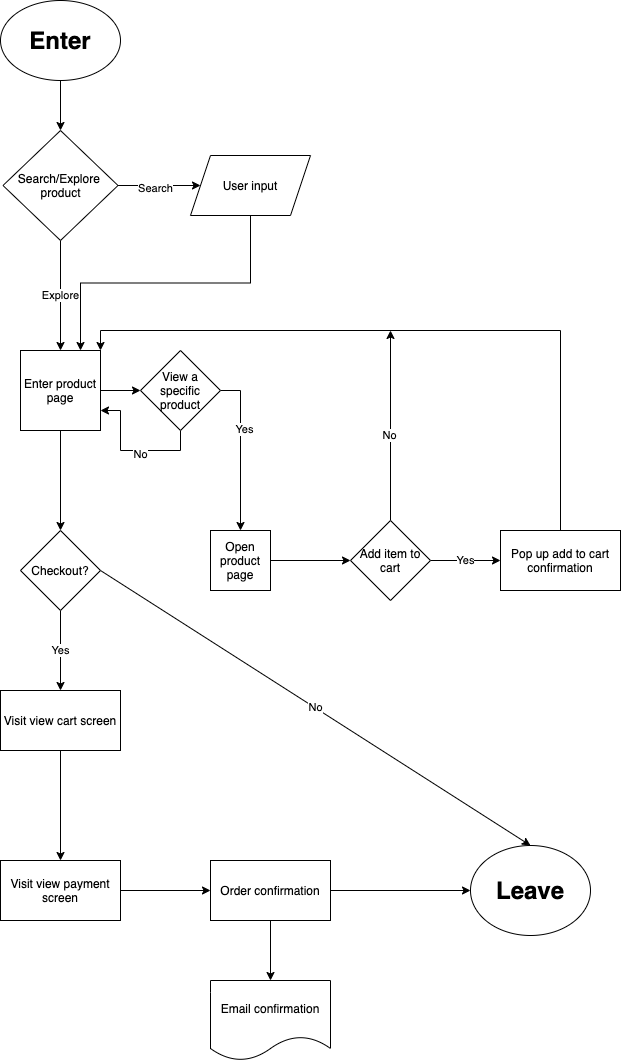

The diagram above was exported from draw.io. Its source (the exported page's mxGraphModel, read from the mxfile embedded in the PNG):
<mxGraphModel dx="1122" dy="604" grid="1" gridSize="10" guides="1" tooltips="1" connect="1" arrows="1" fold="1" page="1" pageScale="1" pageWidth="850" pageHeight="1100" math="0" shadow="0">
  <root>
    <mxCell id="0" />
    <mxCell id="1" parent="0" />
    <mxCell id="7" style="edgeStyle=orthogonalEdgeStyle;rounded=0;orthogonalLoop=1;jettySize=auto;html=1;entryX=0.5;entryY=0;entryDx=0;entryDy=0;" edge="1" parent="1" source="2" target="6">
      <mxGeometry relative="1" as="geometry" />
    </mxCell>
    <mxCell id="2" value="&lt;h1&gt;Enter&lt;/h1&gt;" style="ellipse;whiteSpace=wrap;html=1;" vertex="1" parent="1">
      <mxGeometry x="20" y="30" width="120" height="80" as="geometry" />
    </mxCell>
    <mxCell id="13" style="edgeStyle=orthogonalEdgeStyle;rounded=0;orthogonalLoop=1;jettySize=auto;html=1;exitX=1;exitY=0.5;exitDx=0;exitDy=0;" edge="1" parent="1" source="6">
      <mxGeometry relative="1" as="geometry">
        <mxPoint x="220" y="215" as="targetPoint" />
      </mxGeometry>
    </mxCell>
    <mxCell id="14" value="Search" style="edgeLabel;html=1;align=center;verticalAlign=middle;resizable=0;points=[];" vertex="1" connectable="0" parent="13">
      <mxGeometry x="-0.1152" y="-2" relative="1" as="geometry">
        <mxPoint x="1" as="offset" />
      </mxGeometry>
    </mxCell>
    <mxCell id="29" value="Explore" style="edgeStyle=none;rounded=0;orthogonalLoop=1;jettySize=auto;html=1;entryX=0.5;entryY=0;entryDx=0;entryDy=0;" edge="1" parent="1" source="6" target="17">
      <mxGeometry relative="1" as="geometry" />
    </mxCell>
    <mxCell id="6" value="Search/Explore &lt;br&gt;product" style="rhombus;whiteSpace=wrap;html=1;" vertex="1" parent="1">
      <mxGeometry x="22.5" y="160" width="115" height="110" as="geometry" />
    </mxCell>
    <mxCell id="54" style="edgeStyle=orthogonalEdgeStyle;rounded=0;orthogonalLoop=1;jettySize=auto;html=1;exitX=1;exitY=0.5;exitDx=0;exitDy=0;entryX=0;entryY=0.5;entryDx=0;entryDy=0;" edge="1" parent="1" source="17" target="34">
      <mxGeometry relative="1" as="geometry" />
    </mxCell>
    <mxCell id="65" style="edgeStyle=orthogonalEdgeStyle;rounded=0;orthogonalLoop=1;jettySize=auto;html=1;exitX=0.5;exitY=1;exitDx=0;exitDy=0;entryX=0.5;entryY=0;entryDx=0;entryDy=0;" edge="1" parent="1" source="17" target="64">
      <mxGeometry relative="1" as="geometry" />
    </mxCell>
    <mxCell id="17" value="Enter product page" style="whiteSpace=wrap;html=1;aspect=fixed;" vertex="1" parent="1">
      <mxGeometry x="40" y="380" width="80" height="80" as="geometry" />
    </mxCell>
    <mxCell id="48" style="edgeStyle=orthogonalEdgeStyle;rounded=0;orthogonalLoop=1;jettySize=auto;html=1;exitX=0.5;exitY=1;exitDx=0;exitDy=0;entryX=0.75;entryY=0;entryDx=0;entryDy=0;" edge="1" parent="1" source="31" target="17">
      <mxGeometry relative="1" as="geometry" />
    </mxCell>
    <mxCell id="31" value="User input" style="shape=parallelogram;perimeter=parallelogramPerimeter;whiteSpace=wrap;html=1;fixedSize=1;" vertex="1" parent="1">
      <mxGeometry x="210" y="185" width="120" height="60" as="geometry" />
    </mxCell>
    <mxCell id="57" style="edgeStyle=orthogonalEdgeStyle;rounded=0;orthogonalLoop=1;jettySize=auto;html=1;exitX=1;exitY=0.5;exitDx=0;exitDy=0;entryX=0.5;entryY=0;entryDx=0;entryDy=0;" edge="1" parent="1" source="34" target="39">
      <mxGeometry relative="1" as="geometry" />
    </mxCell>
    <mxCell id="58" value="Yes" style="edgeLabel;html=1;align=center;verticalAlign=middle;resizable=0;points=[];" vertex="1" connectable="0" parent="57">
      <mxGeometry x="-0.275" y="3" relative="1" as="geometry">
        <mxPoint as="offset" />
      </mxGeometry>
    </mxCell>
    <mxCell id="59" style="edgeStyle=orthogonalEdgeStyle;rounded=0;orthogonalLoop=1;jettySize=auto;html=1;exitX=0.5;exitY=1;exitDx=0;exitDy=0;entryX=1;entryY=0.75;entryDx=0;entryDy=0;" edge="1" parent="1" source="34" target="17">
      <mxGeometry relative="1" as="geometry" />
    </mxCell>
    <mxCell id="60" value="No" style="edgeLabel;html=1;align=center;verticalAlign=middle;resizable=0;points=[];" vertex="1" connectable="0" parent="59">
      <mxGeometry x="-0.1286" y="3" relative="1" as="geometry">
        <mxPoint as="offset" />
      </mxGeometry>
    </mxCell>
    <mxCell id="34" value="View a specific product" style="rhombus;whiteSpace=wrap;html=1;" vertex="1" parent="1">
      <mxGeometry x="160" y="380" width="80" height="80" as="geometry" />
    </mxCell>
    <mxCell id="49" style="edgeStyle=orthogonalEdgeStyle;rounded=0;orthogonalLoop=1;jettySize=auto;html=1;exitX=1;exitY=0.5;exitDx=0;exitDy=0;entryX=0;entryY=0.5;entryDx=0;entryDy=0;" edge="1" parent="1" source="39" target="45">
      <mxGeometry relative="1" as="geometry" />
    </mxCell>
    <mxCell id="39" value="Open product page" style="whiteSpace=wrap;html=1;aspect=fixed;" vertex="1" parent="1">
      <mxGeometry x="230" y="560" width="60" height="60" as="geometry" />
    </mxCell>
    <mxCell id="52" value="Yes" style="edgeStyle=orthogonalEdgeStyle;rounded=0;orthogonalLoop=1;jettySize=auto;html=1;exitX=1;exitY=0.5;exitDx=0;exitDy=0;entryX=0;entryY=0.5;entryDx=0;entryDy=0;" edge="1" parent="1" source="45" target="51">
      <mxGeometry relative="1" as="geometry" />
    </mxCell>
    <mxCell id="62" style="edgeStyle=orthogonalEdgeStyle;rounded=0;orthogonalLoop=1;jettySize=auto;html=1;exitX=0.5;exitY=0;exitDx=0;exitDy=0;" edge="1" parent="1" source="45">
      <mxGeometry relative="1" as="geometry">
        <mxPoint x="410" y="360" as="targetPoint" />
      </mxGeometry>
    </mxCell>
    <mxCell id="63" value="No" style="edgeLabel;html=1;align=center;verticalAlign=middle;resizable=0;points=[];" vertex="1" connectable="0" parent="62">
      <mxGeometry x="-0.0947" y="2" relative="1" as="geometry">
        <mxPoint as="offset" />
      </mxGeometry>
    </mxCell>
    <mxCell id="45" value="Add item to cart" style="rhombus;whiteSpace=wrap;html=1;" vertex="1" parent="1">
      <mxGeometry x="370" y="550" width="80" height="80" as="geometry" />
    </mxCell>
    <mxCell id="61" style="edgeStyle=orthogonalEdgeStyle;rounded=0;orthogonalLoop=1;jettySize=auto;html=1;exitX=0.5;exitY=0;exitDx=0;exitDy=0;entryX=1;entryY=0;entryDx=0;entryDy=0;" edge="1" parent="1" source="51" target="17">
      <mxGeometry relative="1" as="geometry" />
    </mxCell>
    <mxCell id="51" value="Pop up add to cart confirmation" style="rounded=0;whiteSpace=wrap;html=1;" vertex="1" parent="1">
      <mxGeometry x="520" y="560" width="120" height="60" as="geometry" />
    </mxCell>
    <mxCell id="71" value="Yes" style="edgeStyle=orthogonalEdgeStyle;rounded=0;orthogonalLoop=1;jettySize=auto;html=1;exitX=0.5;exitY=1;exitDx=0;exitDy=0;entryX=0.5;entryY=0;entryDx=0;entryDy=0;" edge="1" parent="1" source="64" target="66">
      <mxGeometry relative="1" as="geometry" />
    </mxCell>
    <mxCell id="79" value="No" style="edgeStyle=none;rounded=0;orthogonalLoop=1;jettySize=auto;html=1;exitX=1;exitY=0.5;exitDx=0;exitDy=0;entryX=0.5;entryY=0;entryDx=0;entryDy=0;" edge="1" parent="1" source="64" target="70">
      <mxGeometry relative="1" as="geometry" />
    </mxCell>
    <mxCell id="64" value="Checkout?" style="rhombus;whiteSpace=wrap;html=1;" vertex="1" parent="1">
      <mxGeometry x="40" y="560" width="80" height="80" as="geometry" />
    </mxCell>
    <mxCell id="73" style="edgeStyle=orthogonalEdgeStyle;rounded=0;orthogonalLoop=1;jettySize=auto;html=1;exitX=0.5;exitY=1;exitDx=0;exitDy=0;" edge="1" parent="1" source="66" target="67">
      <mxGeometry relative="1" as="geometry" />
    </mxCell>
    <mxCell id="66" value="Visit view cart screen" style="rounded=0;whiteSpace=wrap;html=1;" vertex="1" parent="1">
      <mxGeometry x="20" y="720" width="120" height="60" as="geometry" />
    </mxCell>
    <mxCell id="74" style="edgeStyle=orthogonalEdgeStyle;rounded=0;orthogonalLoop=1;jettySize=auto;html=1;exitX=1;exitY=0.5;exitDx=0;exitDy=0;" edge="1" parent="1" source="67" target="68">
      <mxGeometry relative="1" as="geometry" />
    </mxCell>
    <mxCell id="67" value="Visit view payment screen" style="rounded=0;whiteSpace=wrap;html=1;" vertex="1" parent="1">
      <mxGeometry x="20" y="890" width="120" height="60" as="geometry" />
    </mxCell>
    <mxCell id="75" style="edgeStyle=orthogonalEdgeStyle;rounded=0;orthogonalLoop=1;jettySize=auto;html=1;exitX=0.5;exitY=1;exitDx=0;exitDy=0;entryX=0.5;entryY=0;entryDx=0;entryDy=0;" edge="1" parent="1" source="68" target="69">
      <mxGeometry relative="1" as="geometry" />
    </mxCell>
    <mxCell id="76" style="edgeStyle=orthogonalEdgeStyle;rounded=0;orthogonalLoop=1;jettySize=auto;html=1;exitX=1;exitY=0.5;exitDx=0;exitDy=0;entryX=0;entryY=0.5;entryDx=0;entryDy=0;" edge="1" parent="1" source="68" target="70">
      <mxGeometry relative="1" as="geometry" />
    </mxCell>
    <mxCell id="68" value="Order confirmation" style="rounded=0;whiteSpace=wrap;html=1;" vertex="1" parent="1">
      <mxGeometry x="230" y="890" width="120" height="60" as="geometry" />
    </mxCell>
    <mxCell id="69" value="Email confirmation" style="shape=document;whiteSpace=wrap;html=1;boundedLbl=1;" vertex="1" parent="1">
      <mxGeometry x="230" y="1010" width="120" height="80" as="geometry" />
    </mxCell>
    <mxCell id="70" value="&lt;h1&gt;Leave&lt;/h1&gt;" style="ellipse;whiteSpace=wrap;html=1;" vertex="1" parent="1">
      <mxGeometry x="490" y="875" width="120" height="90" as="geometry" />
    </mxCell>
  </root>
</mxGraphModel>